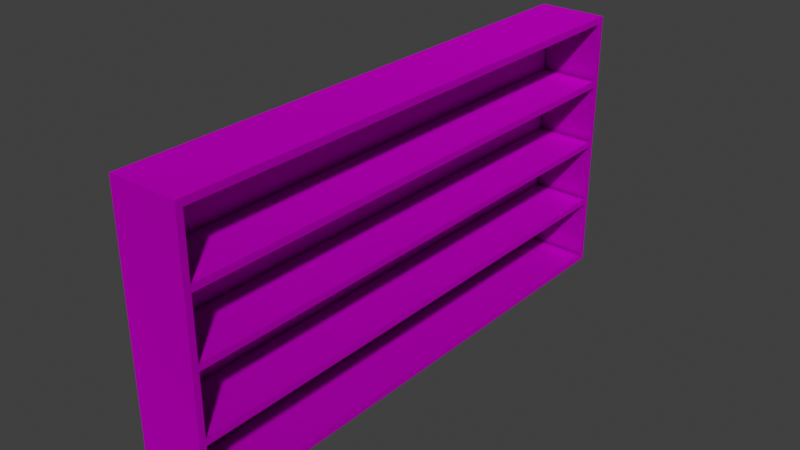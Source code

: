# Source: Bookshelf.blend  (saved by Blender 3.3.6; exported with 4.5.12 LTS)
import bpy
from mathutils import Matrix  # noqa: F401  (used for matrix-valued properties, if any)

bpy.ops.wm.read_factory_settings(use_empty=True)
scene = bpy.context.scene
scene.name = 'Scene'

# ---- collections
col_bookshelf = bpy.data.collections.new('Bookshelf'); scene.collection.children.link(col_bookshelf)

# ---- images (referenced by path relative to the original .blend; pixels are not part of the script)
import os
ASSET_DIR = os.environ.get("B2B_ASSET_DIR", "")  # directory of the original .blend (textures are referenced by path, not embedded)
HERE = os.path.dirname(os.path.abspath(__file__))  # packed textures are extracted next to this script under _unpacked/

def load_image(name, relpath, width, height, colorspace="sRGB"):
    """Load a texture the original file referenced (path relative to the .blend, or extracted next to this script)."""
    p = next((c for c in (os.path.join(HERE, relpath), os.path.join(ASSET_DIR, relpath)) if relpath and os.path.exists(c)), "")
    if p:
        img = bpy.data.images.load(p, check_existing=True)
        img.name = name
    else:  # same state as the original file: an image datablock whose file is absent (Cycles renders it pink)
        img = bpy.data.images.new(name, width, height)
        img.source = "FILE"
        img.filepath = "//" + (relpath or name)
    img.colorspace_settings.name = colorspace
    return img
img_terrazzovenetianmattewhite001_gloss_4k_jpg = load_image('TerrazzoVenetianMatteWhite001_GLOSS_4K.jpg', 'textures/TerrazzoVenetianMatteWhite001_GLOSS_4K.jpg', 1024, 1024, 'sRGB')
img_terrazzovenetianmattewhite001_refl_4k_jpg = load_image('TerrazzoVenetianMatteWhite001_REFL_4K.jpg', 'textures/TerrazzoVenetianMatteWhite001_REFL_4K.jpg', 1024, 1024, 'sRGB')
img_terrazzovenetianmattewhite001_bump_4k_jpg = load_image('TerrazzoVenetianMatteWhite001_BUMP_4K.jpg', 'textures/TerrazzoVenetianMatteWhite001_BUMP_4K.jpg', 1024, 1024, 'sRGB')
img_terrazzovenetianmattewhite001_disp_4k_jpg = load_image('TerrazzoVenetianMatteWhite001_DISP_4K.jpg', 'textures/TerrazzoVenetianMatteWhite001_DISP_4K.jpg', 1024, 1024, 'sRGB')
img_terrazzovenetianmattewhite001_nrm_4k_png = load_image('TerrazzoVenetianMatteWhite001_NRM_4K.png', 'textures/TerrazzoVenetianMatteWhite001_NRM_4K.png', 1024, 1024, 'sRGB')
img_terrazzovenetianmattewhite001_flat_jpg = load_image('TerrazzoVenetianMatteWhite001_flat.jpg', 'textures/TerrazzoVenetianMatteWhite001_flat.jpg', 1024, 1024, 'sRGB')
img_terrazzovenetianmattewhite001_col_4k_jpg = load_image('TerrazzoVenetianMatteWhite001_COL_4K.jpg', 'textures/TerrazzoVenetianMatteWhite001_COL_4K.jpg', 1024, 1024, 'sRGB')

# ---- materials (node trees are filled in below, after node groups)
mat_terrazzo = bpy.data.materials.new('Terrazzo')
mat_terrazzo.use_transparent_shadow = False

# ---- material node trees
mat_terrazzo.use_nodes = True; mat_terrazzo.node_tree.nodes.clear()
_N = mat_terrazzo.node_tree.nodes; _L = mat_terrazzo.node_tree.links
n0 = _N.new('ShaderNodeNormalMap'); n0.name = 'Normal Map'; n0.location = (-600, -995)
n0.space = 'OBJECT'
n0.inputs[0].default_value = 0.1
n1 = _N.new('ShaderNodeTexImage'); n1.name = 'Image Texture'; n1.location = (-1426, -212)
n1.image = img_terrazzovenetianmattewhite001_gloss_4k_jpg
n2 = _N.new('ShaderNodeBump'); n2.name = 'Bump'; n2.location = (-633, -502)
n2.inputs[1].default_value = 1.0
n2.inputs[2].default_value = 1.0
n3 = _N.new('ShaderNodeBsdfRefraction'); n3.name = 'Refraction BSDF'; n3.location = (-301, -572)
n4 = _N.new('ShaderNodeBsdfAnisotropic'); n4.name = 'Glossy BSDF.001'; n4.location = (-940, -290)
n4.distribution = 'GGX'
n5 = _N.new('ShaderNodeTexImage'); n5.name = 'Image Texture.001'; n5.location = (-1440, 745)
n5.image = img_terrazzovenetianmattewhite001_refl_4k_jpg
n6 = _N.new('ShaderNodeAmbientOcclusion'); n6.name = 'Ambient Occlusion'; n6.location = (-965, 723)
n7 = _N.new('ShaderNodeMix'); n7.name = 'Mix.002'; n7.location = (-934, 216)
n7.data_type = 'RGBA'
n7.blend_type = 'ADD'
n8 = _N.new('ShaderNodeOutputMaterial'); n8.name = 'Material Output'; n8.location = (866, 94)
n9 = _N.new('ShaderNodeDisplacement'); n9.name = 'Displacement'; n9.location = (-384, -264)
n9.inputs[2].default_value = 1.0
n10 = _N.new('ShaderNodeTexImage'); n10.name = 'Image Texture.002'; n10.location = (-1440, -779)
n10.image = img_terrazzovenetianmattewhite001_bump_4k_jpg
n11 = _N.new('ShaderNodeTexImage'); n11.name = 'Image Texture.003'; n11.location = (-1456, -494)
n11.image = img_terrazzovenetianmattewhite001_disp_4k_jpg
n12 = _N.new('ShaderNodeTexImage'); n12.name = 'Image Texture.005'; n12.location = (-1439, -1086)
n12.image = img_terrazzovenetianmattewhite001_refl_4k_jpg
n13 = _N.new('ShaderNodeTexImage'); n13.name = 'Image Texture.004'; n13.location = (-1442, -1399)
n13.image = img_terrazzovenetianmattewhite001_nrm_4k_png
n14 = _N.new('ShaderNodeTexImage'); n14.name = 'Image Texture.006'; n14.location = (-1442, 429)
n14.image = img_terrazzovenetianmattewhite001_flat_jpg
n15 = _N.new('ShaderNodeTexImage'); n15.name = 'Image Texture.007'; n15.location = (-1432, 117)
n15.image = img_terrazzovenetianmattewhite001_col_4k_jpg
n16 = _N.new('ShaderNodeMix'); n16.name = 'Mix.001'; n16.location = (-425, 490)
n16.data_type = 'RGBA'
n16.blend_type = 'MULTIPLY'
n17 = _N.new('ShaderNodeBsdfAnisotropic'); n17.name = 'Glossy BSDF'; n17.location = (39, 447)
n17.distribution = 'GGX'
n17.inputs[1].default_value = 1.0
n18 = _N.new('ShaderNodeMixShader'); n18.name = 'Mix Shader'; n18.location = (300, 240)
n18.inputs[0].default_value = 0.1733
_L.new(n10.outputs[1], n2.inputs[3])
_L.new(n9.outputs[0], n8.inputs[2])
_L.new(n3.outputs[0], n8.inputs[1])
_L.new(n11.outputs[1], n9.inputs[0])
_L.new(n0.outputs[0], n3.inputs[3])
_L.new(n2.outputs[0], n9.inputs[3])
_L.new(n13.outputs[0], n0.inputs[1])
_L.new(n1.outputs[0], n4.inputs[0])
_L.new(n4.outputs[0], n18.inputs[2])
_L.new(n17.outputs[0], n18.inputs[1])
_L.new(n12.outputs[0], n3.inputs[0])
_L.new(n5.outputs[0], n6.inputs[0])
_L.new(n14.outputs[0], n7.inputs[6])
_L.new(n15.outputs[0], n7.inputs[7])
_L.new(n7.outputs[2], n16.inputs[7])
_L.new(n6.outputs[0], n16.inputs[6])
_L.new(n18.outputs[0], n8.inputs[0])
_L.new(n16.outputs[2], n17.inputs[0])
n8.is_active_output = True

# ---- world
world_world = bpy.data.worlds.new('World'); scene.world = world_world
world_world.use_nodes = True; world_world.node_tree.nodes.clear()
_N = world_world.node_tree.nodes; _L = world_world.node_tree.links
n0 = _N.new('ShaderNodeOutputWorld'); n0.name = 'World Output'; n0.location = (300, 300)
n1 = _N.new('ShaderNodeBackground'); n1.name = 'Background'; n1.location = (10, 300)
n1.inputs[0].default_value = (0.05088, 0.05088, 0.05088, 1.0)
_L.new(n1.outputs[0], n0.inputs[0])
n0.is_active_output = True
world_world.color = (0.05088, 0.05088, 0.05088)
world_world.use_sun_shadow = False
world_world.sun_shadow_jitter_overblur = 0.0

# ---- meshes
me_cube_004 = bpy.data.meshes.new('Cube.004')
me_cube_004.from_pydata([(-1.0, -0.9799, -0.9823), (-1.0, -0.9799, 0.9821), (-1.0, 0.98, -0.9823), (-1.0, 0.98, 0.9821), (1.0, -0.9799, -0.9823), (1.0, -0.9799, 0.9821), (1.0, 0.98, -0.9823), (1.0, 0.98, 0.9821), (1.0, -0.9791, -0.9823), (1.0, 0.98, -0.9823), (1.0, 0.9795, 0.9821), (1.0, -0.9797, 0.9821), (1.0, 0.9569, 0.9318), (1.0, 0.9569, -0.9316), (1.0, -0.9569, 0.9318), (1.0, -0.9569, -0.9316), (1.0, 0.9569, 0.505), (1.0, 0.9569, 0.4548), (1.0, 0.9569, 0.02977), (1.0, 0.9569, -0.0161), (1.0, 0.9569, -0.4455), (1.0, 0.9569, -0.4935), (1.0, -0.9569, 0.505), (1.0, -0.9569, 0.4548), (1.0, -0.9569, 0.02977), (1.0, -0.9569, -0.0161), (1.0, -0.9569, -0.4455), (1.0, -0.9569, -0.4935), (-0.7216, 0.9569, -0.4935), (-0.7216, 0.9569, -0.9316), (-0.7216, -0.9569, -0.4935), (-0.7216, -0.9569, -0.9316), (-0.7216, 0.9569, 0.9318), (-0.7216, -0.9569, 0.9318), (-0.7216, 0.9569, 0.505), (-0.7216, 0.9569, 0.4548), (-0.7216, 0.9569, 0.02977), (-0.7216, 0.9569, -0.0161), (-0.7216, 0.9569, -0.4455), (-0.7216, -0.9569, 0.505), (-0.7216, -0.9569, 0.4548), (-0.7216, -0.9569, 0.02977), (-0.7216, -0.9569, -0.0161), (-0.7216, -0.9569, -0.4455)], [], [(15, 27, 26, 25, 24, 23, 22, 14, 11, 5, 4, 8), (1, 5, 11, 10, 7, 3), (12, 10, 11, 14), (8, 4, 0, 2, 6, 9), (9, 13, 15, 8), (15, 13, 29, 31), (6, 7, 10, 12, 16, 17, 18, 19, 20, 21, 13, 9), (3, 7, 6, 2), (3, 2, 0, 1), (5, 1, 0, 4), (21, 27, 30, 28), (21, 20, 26, 27), (27, 15, 31, 30), (19, 18, 24, 25), (20, 19, 37, 38), (17, 16, 22, 23), (34, 32, 33, 39), (29, 28, 30, 31), (38, 37, 42, 43), (36, 35, 40, 41), (26, 20, 38, 43), (14, 22, 39, 33), (12, 14, 33, 32), (19, 25, 42, 37), (16, 12, 32, 34), (24, 18, 36, 41), (23, 24, 41, 40), (17, 23, 40, 35), (18, 17, 35, 36), (22, 16, 34, 39), (13, 21, 28, 29), (25, 26, 43, 42)])
_uv = me_cube_004.uv_layers.new(name='UVMap')
_uv.uv.foreach_set('vector', [0.4583, 0.6667, 0.4702, 0.6667, 0.4821, 0.6667, 0.494, 0.6667, 0.506, 0.6667, 0.5179, 0.6667, 0.5298, 0.6667, 0.5417, 0.6667, 0.625, 0.6667, 0.625, 0.75, 0.375, 0.75, 0.375, 0.6667, 0.875, 0.75, 0.625, 0.75, 0.625, 0.6667, 0.625, 0.5833, 0.625, 0.5, 0.875, 0.5, 0.5417, 0.5833, 0.625, 0.5833, 0.625, 0.6667, 0.5417, 0.6667, 0.375, 0.6667, 0.375, 0.75, 0.125, 0.75, 0.125, 0.5, 0.375, 0.5, 0.375, 0.5833, 0.375, 0.5833, 0.4583, 0.5833, 0.4583, 0.6667, 0.375, 0.6667, 0.4583, 0.6667, 0.4583, 0.5833, 0.4583, 0.5833, 0.4583, 0.6667, 0.375, 0.5, 0.625, 0.5, 0.625, 0.5833, 0.5417, 0.5833, 0.5298, 0.5833, 0.5179, 0.5833, 0.506, 0.5833, 0.494, 0.5833, 0.4821, 0.5833, 0.4702, 0.5833, 0.4583, 0.5833, 0.375, 0.5833, 0.625, 0.25, 0.625, 0.5, 0.375, 0.5, 0.375, 0.25, 0.625, 0.25, 0.375, 0.25, 0.375, 0.0, 0.625, 0.0, 0.625, 0.75, 0.625, 1.0, 0.375, 1.0, 0.375, 0.75, 0.4702, 0.5833, 0.4702, 0.6667, 0.4702, 0.6667, 0.4702, 0.5833, 0.4702, 0.5833, 0.4821, 0.5833, 0.4821, 0.6667, 0.4702, 0.6667, 0.4702, 0.6667, 0.4583, 0.6667, 0.4583, 0.6667, 0.4702, 0.6667, 0.494, 0.5833, 0.506, 0.5833, 0.506, 0.6667, 0.494, 0.6667, 0.4821, 0.5833, 0.494, 0.5833, 0.494, 0.5833, 0.4821, 0.5833, 0.5179, 0.5833, 0.5298, 0.5833, 0.5298, 0.6667, 0.5179, 0.6667, 0.5298, 0.5833, 0.5417, 0.5833, 0.5417, 0.6667, 0.5298, 0.6667, 0.4583, 0.5833, 0.4702, 0.5833, 0.4702, 0.6667, 0.4583, 0.6667, 0.4821, 0.5833, 0.494, 0.5833, 0.494, 0.6667, 0.4821, 0.6667, 0.506, 0.5833, 0.5179, 0.5833, 0.5179, 0.6667, 0.506, 0.6667, 0.4821, 0.6667, 0.4821, 0.5833, 0.4821, 0.5833, 0.4821, 0.6667, 0.5417, 0.6667, 0.5298, 0.6667, 0.5298, 0.6667, 0.5417, 0.6667, 0.5417, 0.5833, 0.5417, 0.6667, 0.5417, 0.6667, 0.5417, 0.5833, 0.494, 0.5833, 0.494, 0.6667, 0.494, 0.6667, 0.494, 0.5833, 0.5298, 0.5833, 0.5417, 0.5833, 0.5417, 0.5833, 0.5298, 0.5833, 0.506, 0.6667, 0.506, 0.5833, 0.506, 0.5833, 0.506, 0.6667, 0.5179, 0.6667, 0.506, 0.6667, 0.506, 0.6667, 0.5179, 0.6667, 0.5179, 0.5833, 0.5179, 0.6667, 0.5179, 0.6667, 0.5179, 0.5833, 0.506, 0.5833, 0.5179, 0.5833, 0.5179, 0.5833, 0.506, 0.5833, 0.5298, 0.6667, 0.5298, 0.5833, 0.5298, 0.5833, 0.5298, 0.6667, 0.4583, 0.5833, 0.4702, 0.5833, 0.4702, 0.5833, 0.4583, 0.5833, 0.494, 0.6667, 0.4821, 0.6667, 0.4821, 0.6667, 0.494, 0.6667])
me_cube_004.materials.append(mat_terrazzo)
me_cube_004.update()

# ---- objects
ob_bookshekf = bpy.data.objects.new('Bookshekf', me_cube_004)

# ---- transforms, parenting, visibility, modifiers, constraints
ob_bookshekf.location = (0.0, 0.0, 20.0)
ob_bookshekf.scale = (5.0, 40.0, 20.0)

# ---- collection membership
col_bookshelf.objects.link(ob_bookshekf)

# ---- scene / render settings (as saved in the file)
scene.frame_start = 0; scene.frame_end = 90; scene.frame_set(0)
scene.render.engine = 'BLENDER_EEVEE_NEXT'
scene.render.image_settings.color_mode = 'RGB'
scene.cycles.samples = 1024
scene.cycles.sampling_pattern = 'TABULATED_SOBOL'
scene.cycles.use_light_tree = False
scene.cycles.bake_type = 'ROUGHNESS'
scene.eevee.use_raytracing = True
scene.view_settings.view_transform = 'Standard'
bpy.context.view_layer.update()

# ---- added for rendering (the .blend has no active camera and no usable light): camera, sun
cam_auto = bpy.data.cameras.new('AutoCamera')
cam_auto.lens = 50.0
cam_auto.sensor_width = 36.0
cam_auto.clip_end = 1433.06
ob_auto_camera = bpy.data.objects.new('AutoCamera', cam_auto)
scene.collection.objects.link(ob_auto_camera)
ob_auto_camera.location = (81.6563, -97.9855, 85.3236)
ob_auto_camera.rotation_euler = (1.09748, -7.21219e-08, 0.694738)
scene.camera = ob_auto_camera
light_auto_sun = bpy.data.lights.new('AutoSun', 'SUN')
light_auto_sun.energy = 3.0
light_auto_sun.angle = 0.0523599
ob_auto_sun = bpy.data.objects.new('AutoSun', light_auto_sun)
scene.collection.objects.link(ob_auto_sun)
ob_auto_sun.rotation_euler = (0.872665, 0.174533, 0.523599)
bpy.context.view_layer.update()
